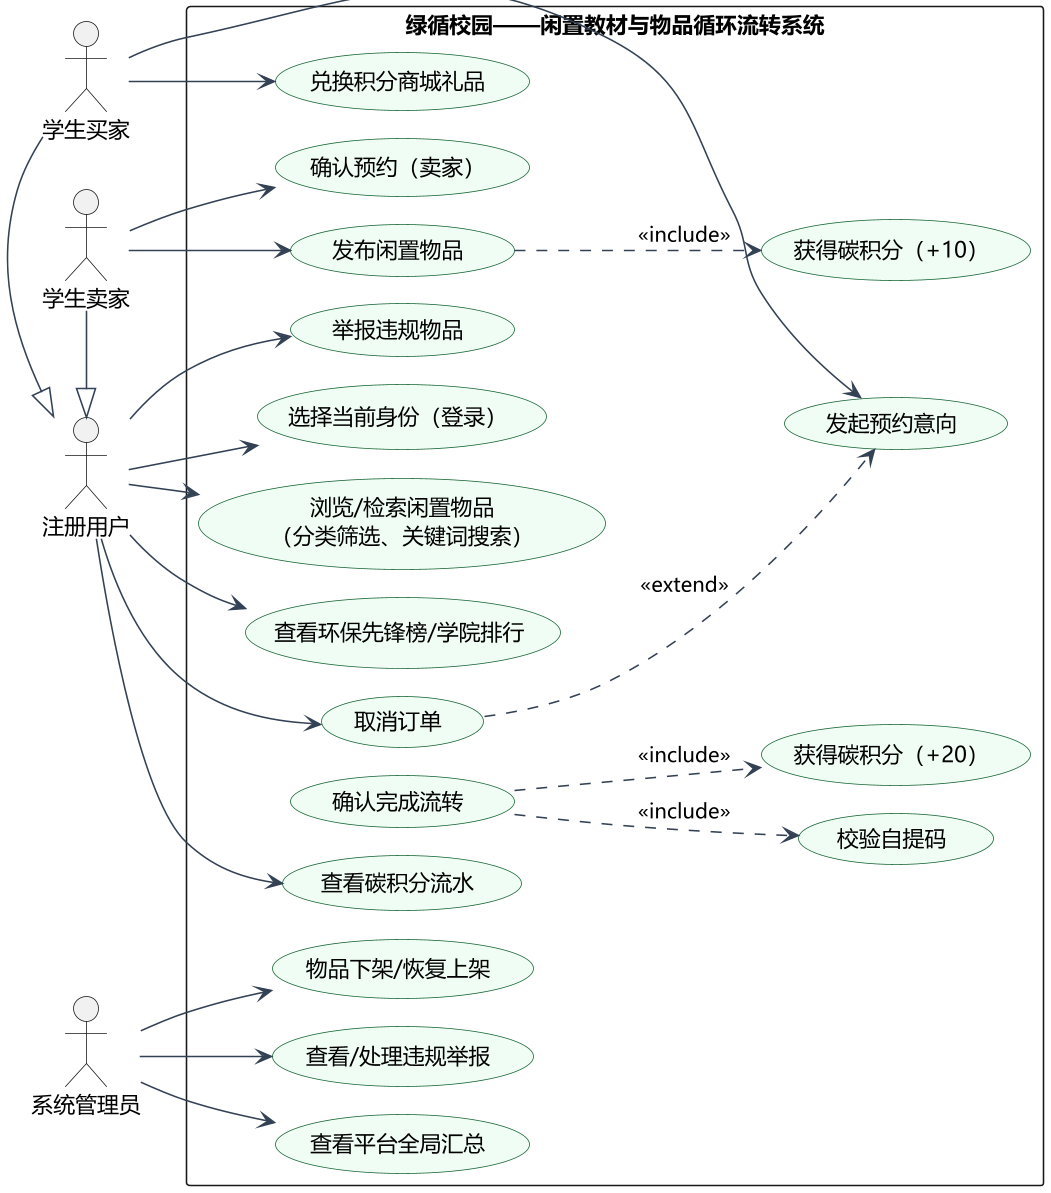

The diagram above was rendered by PlantUML. Its source (embedded in the PNG):
@startuml
!pragma layout smetana
skinparam defaultFontName "Microsoft YaHei"
skinparam dpi 150
skinparam shadowing false
skinparam usecase {
  BackgroundColor #F0FDF4
  BorderColor #166534
  ArrowColor #334155
}
left to right direction
actor "学生买家" as Buyer
actor "学生卖家" as Seller
actor "注册用户" as User
actor "系统管理员" as Admin
Buyer -|> User
Seller -|> User

rectangle "绿循校园——闲置教材与物品循环流转系统" {
  usecase "选择当前身份（登录）" as UC0
  usecase "浏览/检索闲置物品\n（分类筛选、关键词搜索）" as UC1
  usecase "查看环保先锋榜/学院排行" as UC2
  usecase "发布闲置物品" as UC3
  usecase "获得碳积分（+10）" as UC3a
  usecase "发起预约意向" as UC4
  usecase "确认预约（卖家）" as UC5
  usecase "确认完成流转" as UC6
  usecase "校验自提码" as UC6a
  usecase "获得碳积分（+20）" as UC6b
  usecase "取消订单" as UC7
  usecase "查看碳积分流水" as UC8
  usecase "兑换积分商城礼品" as UC9
  usecase "举报违规物品" as UC10
  usecase "物品下架/恢复上架" as UC11
  usecase "查看/处理违规举报" as UC12
  usecase "查看平台全局汇总" as UC13
}

User --> UC0
User --> UC1
User --> UC2
User --> UC8
Seller --> UC3
Seller --> UC5
Buyer --> UC4
Buyer --> UC9
User --> UC7
User --> UC10
Admin --> UC11
Admin --> UC12
Admin --> UC13

UC3 ..> UC3a : <<include>>
UC6 ..> UC6a : <<include>>
UC6 ..> UC6b : <<include>>
UC7 ..> UC4 : <<extend>>
@enduml